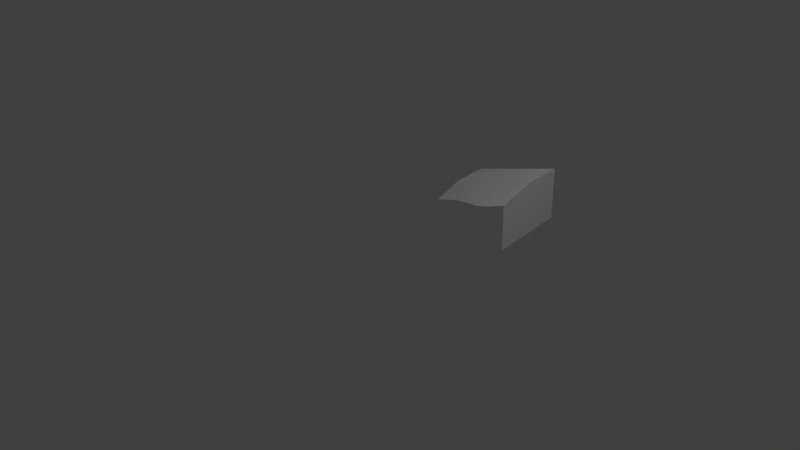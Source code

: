 # Source: race01.blend  (saved by Blender 2.77.0; exported with 4.5.12 LTS)
import bpy
from mathutils import Matrix  # noqa: F401  (used for matrix-valued properties, if any)

bpy.ops.wm.read_factory_settings(use_empty=True)
scene = bpy.context.scene
scene.name = 'Scene'

# ---- collections
col_collection_1 = bpy.data.collections.new('Collection 1'); scene.collection.children.link(col_collection_1)

# ---- materials (node trees are filled in below, after node groups)
mat_material_001 = bpy.data.materials.new('Material.001')
mat_material_001.alpha_threshold = 0.0
mat_material_001.use_transparent_shadow = False
mat_material_001.diffuse_color = (1.0, 1.0, 1.0, 1.0)
mat_material_001.roughness = 0.5
mat_material_001.specular_intensity = 0.05

# ---- material node trees

# ---- world
world_world = bpy.data.worlds.new('World'); scene.world = world_world
world_world.color = (0.05088, 0.05088, 0.05088)
world_world.use_sun_shadow = False
world_world.sun_shadow_jitter_overblur = 0.0
world_world.cycles.sampling_method = 'MANUAL'

# ---- cameras
cam_camera = bpy.data.cameras.new('Camera')
cam_camera.clip_end = 100.0
cam_camera.lens = 35.0
cam_camera.sensor_width = 32.0
cam_camera.sensor_height = 18.0
cam_camera.ortho_scale = 7.314
cam_camera.dof.focus_distance = 0.0
cam_camera.dof.aperture_fstop = 128.0

# ---- lights
light_lamp = bpy.data.lights.new('Lamp', 'POINT')
light_lamp.transmission_factor = 0.0
light_lamp.cutoff_distance = 30.0
light_lamp.energy = 100.0
light_lamp.shadow_buffer_clip_start = 1.001
light_lamp.shadow_soft_size = 0.1
light_lamp.shadow_maximum_resolution = 0.006
light_lamp.use_absolute_resolution = True

# ---- meshes
me_mesh_000 = bpy.data.meshes.new('Mesh.000')
me_mesh_000.from_pydata([(1.739, 1.23, 0.7712), (1.957, 1.066, 0.835), (1.138, 1.324, 0.5948), (0.791, 1.096, 0.4931), (0.9682, 0.08116, 0.545), (1.816, -0.1498, 0.7937), (2.157, -0.05107, 0.8936), (1.739, 1.23, 1.303), (1.957, 1.066, 1.455), (1.138, 1.274, 1.127), (0.8271, 1.096, 1.112), (1.029, 0.1194, 1.077), (1.816, -0.09709, 1.326), (2.157, -0.05107, 1.426), (1.848, 1.148, 0.8031), (1.439, 1.277, 0.683), (0.9645, 1.21, 0.5439), (0.8796, 0.5886, 0.5191), (1.392, -0.03431, 0.6694), (1.986, -0.1004, 0.8436), (2.057, 0.5074, 0.8643), (1.848, 1.148, 1.335), (1.439, 1.277, 1.215), (0.9645, 1.21, 1.076), (0.9199, 0.5886, 1.142), (1.392, 0.05818, 1.202), (1.986, -0.1004, 1.376), (2.057, 0.5074, 1.495), (1.957, 1.066, 1.101), (2.157, -0.05107, 1.16), (1.816, -0.1498, 1.06), (0.9682, 0.08116, 0.8112), (0.791, 1.096, 0.7592), (1.138, 1.324, 0.861), (1.739, 1.23, 1.037), (1.439, 1.277, 0.9491), (0.8796, 0.5886, 0.7852), (1.986, -0.1004, 1.11), (1.848, 1.148, 1.069), (0.9645, 1.21, 0.8101), (1.392, -0.03431, 0.9355), (2.057, 0.5074, 1.13)], [], [(1, 20, 6, 19, 5, 18, 4, 17, 3, 16, 2, 15, 0, 14), (41, 28, 8, 27), (40, 30, 12, 25), (39, 32, 10, 23), (38, 34, 7, 21), (37, 29, 13, 26), (36, 31, 11, 24), (35, 33, 9, 22), (34, 35, 22, 7), (0, 15, 35, 34), (15, 2, 33, 35), (32, 36, 24, 10), (3, 17, 36, 32), (17, 4, 31, 36), (30, 37, 26, 12), (5, 19, 37, 30), (19, 6, 29, 37), (28, 38, 21, 8), (1, 14, 38, 28), (14, 0, 34, 38), (33, 39, 23, 9), (2, 16, 39, 33), (16, 3, 32, 39), (31, 40, 25, 11), (4, 18, 40, 31), (18, 5, 30, 40), (29, 41, 27, 13), (6, 20, 41, 29), (20, 1, 28, 41), (21, 7, 22, 9, 23, 10, 8), (27, 8, 10), (10, 24, 27), (12, 27, 24, 25), (25, 24, 11), (26, 13, 27, 12)])
_uv = me_mesh_000.uv_layers.new(name='UVMap')
_uv.uv.foreach_set('vector', [0.3941, 0.1417, 0.3941, 0.3378, 0.3941, 0.534, 0.3335, 0.5395, 0.2729, 0.545, 0.1364, 0.4778, 0.0, 0.4107, 0.0007461, 0.2326, 0.001492, 0.05453, 0.06711, 0.02727, 0.1327, 0.0, 0.2316, 0.03579, 0.3305, 0.07158, 0.3623, 0.1066, 0.9024, 0.1262, 0.8903, 0.231, 0.7767, 0.2025, 0.7853, 0.09684, 0.48, 0.8223, 0.4784, 0.6695, 0.5642, 0.6447, 0.5669, 0.7977, 0.9079, 0.5809, 0.9145, 0.6243, 0.8038, 0.5846, 0.8224, 0.5594, 0.8906, 0.2778, 0.8908, 0.3246, 0.8053, 0.3032, 0.8051, 0.2564, 0.4805, 0.6083, 0.4825, 0.5472, 0.5669, 0.5223, 0.5648, 0.5834, 0.6849, 0.7049, 0.6849, 0.883, 0.5954, 0.8784, 0.5669, 0.7136, 0.896, 0.431, 0.9013, 0.5375, 0.8171, 0.5096, 0.8106, 0.4096, 0.8908, 0.3246, 0.896, 0.431, 0.8106, 0.4096, 0.8053, 0.3032, 0.9763, 0.346, 0.9815, 0.4525, 0.896, 0.431, 0.8908, 0.3246, 0.9815, 0.4525, 0.9868, 0.5589, 0.9013, 0.5375, 0.896, 0.431, 0.6849, 0.5269, 0.6849, 0.7049, 0.5669, 0.7136, 0.5681, 0.5352, 0.7725, 0.5223, 0.7725, 0.7004, 0.6849, 0.7049, 0.6849, 0.5269, 0.7725, 0.7004, 0.7725, 0.8785, 0.6849, 0.883, 0.6849, 0.7049, 0.4784, 0.6695, 0.4805, 0.6083, 0.5648, 0.5834, 0.5642, 0.6447, 0.3941, 0.6944, 0.3962, 0.6332, 0.4805, 0.6083, 0.4784, 0.6695, 0.3962, 0.6332, 0.3982, 0.5721, 0.4825, 0.5472, 0.4805, 0.6083, 0.8903, 0.231, 0.8906, 0.2778, 0.8051, 0.2564, 0.7767, 0.2025, 0.9758, 0.2524, 0.976, 0.2992, 0.8906, 0.2778, 0.8903, 0.231, 0.976, 0.2992, 0.9763, 0.346, 0.8908, 0.3246, 0.8906, 0.2778, 0.9013, 0.5375, 0.9079, 0.5809, 0.8224, 0.5594, 0.8171, 0.5096, 0.9868, 0.5589, 0.9934, 0.6023, 0.9079, 0.5809, 0.9013, 0.5375, 0.9934, 0.6023, 1.0, 0.6457, 0.9145, 0.6243, 0.9079, 0.5809, 0.4815, 0.9751, 0.48, 0.8223, 0.5669, 0.7977, 0.5615, 0.9303, 0.3972, 1.0, 0.3956, 0.8472, 0.48, 0.8223, 0.4815, 0.9751, 0.3956, 0.8472, 0.3941, 0.6944, 0.4784, 0.6695, 0.48, 0.8223, 0.9145, 0.02142, 0.9024, 0.1262, 0.7853, 0.09684, 0.8291, 0.0, 1.0, 0.04285, 0.9879, 0.1476, 0.9024, 0.1262, 0.9145, 0.02142, 0.9879, 0.1476, 0.9758, 0.2524, 0.8903, 0.231, 0.9024, 0.1262, 0.4356, 0.08946, 0.4674, 0.05442, 0.5663, 0.01865, 0.6682, 0.0, 0.7307, 0.01017, 0.7767, 0.04101, 0.3952, 0.1259, 0.3941, 0.3222, 0.3952, 0.1259, 0.7767, 0.04101, 0.7767, 0.04101, 0.7758, 0.2194, 0.3941, 0.3222, 0.5217, 0.51, 0.3941, 0.3222, 0.7758, 0.2194, 0.6557, 0.4293, 0.6557, 0.4293, 0.7758, 0.2194, 0.7767, 0.3843, 0.4642, 0.5223, 0.4036, 0.5168, 0.3941, 0.3222, 0.5217, 0.51])
me_mesh_000.materials.append(mat_material_001)
me_mesh_000.use_remesh_preserve_volume = False
me_mesh_000.use_remesh_preserve_attributes = False
me_mesh_000.use_mirror_vertex_groups = False
me_mesh_000.update()

# ---- objects
ob_lamp = bpy.data.objects.new('Lamp', light_lamp)
ob_camera = bpy.data.objects.new('Camera', cam_camera)
ob_race01 = bpy.data.objects.new('race01', me_mesh_000)

# ---- transforms, parenting, visibility, modifiers, constraints
ob_lamp.location = (4.076, 1.005, 5.904)
ob_lamp.rotation_euler = (0.6503, 0.05522, 1.866)
ob_lamp.lock_rotations_4d = False
ob_lamp.empty_display_type = 'ARROWS'
ob_lamp.color = (0.0, 0.0, 0.0, 0.0)
ob_lamp.lineart.crease_threshold = 0.0
ob_camera.location = (7.481, -6.508, 5.344)
ob_camera.rotation_euler = (1.109, 0.01082, 0.8149)
ob_camera.lock_rotations_4d = False
ob_camera.empty_display_type = 'ARROWS'
ob_camera.color = (0.0, 0.0, 0.0, 0.0)
ob_camera.display_type = 'WIRE'
ob_camera.lineart.crease_threshold = 0.0
ob_race01.location = (0.0, 0.0, 0.0)
ob_race01.lineart.crease_threshold = 0.0

# ---- collection membership
col_collection_1.objects.link(ob_lamp)
col_collection_1.objects.link(ob_camera)
col_collection_1.objects.link(ob_race01)

# ---- scene / render settings (as saved in the file)
scene.camera = ob_camera
scene.frame_start = 1; scene.frame_end = 250; scene.frame_set(1)
scene.render.engine = 'BLENDER_EEVEE_NEXT'
scene.render.resolution_percentage = 50
scene.render.dither_intensity = 0.0
scene.cycles.use_denoising = False
scene.cycles.samples = 128
scene.cycles.sampling_pattern = 'TABULATED_SOBOL'
scene.cycles.light_sampling_threshold = 0.0
scene.cycles.use_adaptive_sampling = False
scene.cycles.use_light_tree = False
scene.cycles.blur_glossy = 0.0
scene.cycles.sample_clamp_indirect = 0.0
scene.view_settings.view_transform = 'Standard'
bpy.context.view_layer.update()
